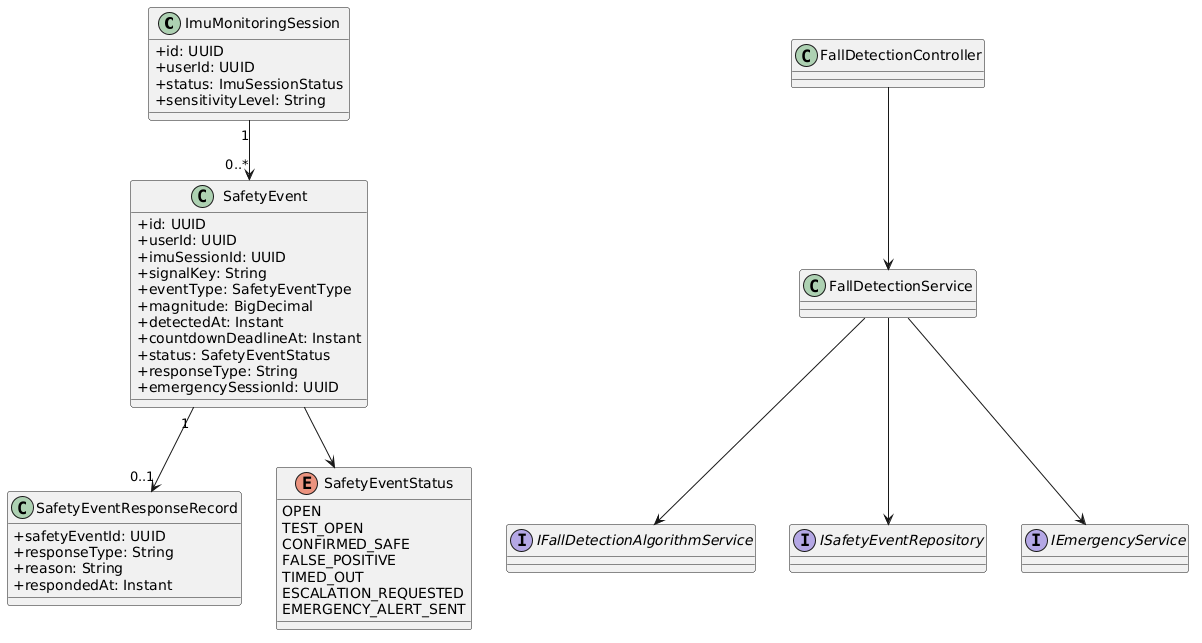

The diagram above was rendered by PlantUML. Its source (embedded in the PNG):
@startuml
skinparam classAttributeIconSize 0
class ImuMonitoringSession {
  +id: UUID
  +userId: UUID
  +status: ImuSessionStatus
  +sensitivityLevel: String
}
class SafetyEvent {
  +id: UUID
  +userId: UUID
  +imuSessionId: UUID
  +signalKey: String
  +eventType: SafetyEventType
  +magnitude: BigDecimal
  +detectedAt: Instant
  +countdownDeadlineAt: Instant
  +status: SafetyEventStatus
  +responseType: String
  +emergencySessionId: UUID
}
class SafetyEventResponseRecord {
  +safetyEventId: UUID
  +responseType: String
  +reason: String
  +respondedAt: Instant
}
enum SafetyEventStatus {
  OPEN
  TEST_OPEN
  CONFIRMED_SAFE
  FALSE_POSITIVE
  TIMED_OUT
  ESCALATION_REQUESTED
  EMERGENCY_ALERT_SENT
}
class FallDetectionController
class FallDetectionService
interface IFallDetectionAlgorithmService
interface ISafetyEventRepository
interface IEmergencyService
ImuMonitoringSession "1" --> "0..*" SafetyEvent
SafetyEvent "1" --> "0..1" SafetyEventResponseRecord
SafetyEvent --> SafetyEventStatus
FallDetectionController --> FallDetectionService
FallDetectionService --> IFallDetectionAlgorithmService
FallDetectionService --> ISafetyEventRepository
FallDetectionService --> IEmergencyService
@enduml